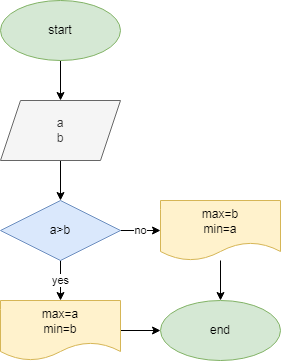

The diagram above was exported from draw.io. Its source (the exported page's mxGraphModel, read from the mxfile embedded in the PNG):
<mxGraphModel dx="868" dy="450" grid="1" gridSize="10" guides="1" tooltips="1" connect="1" arrows="1" fold="1" page="1" pageScale="1" pageWidth="827" pageHeight="1169" math="0" shadow="0">
  <root>
    <mxCell id="0" />
    <mxCell id="1" parent="0" />
    <mxCell id="J4BAKIUDjJXE1oleRmQB-48" style="edgeStyle=orthogonalEdgeStyle;rounded=0;orthogonalLoop=1;jettySize=auto;html=1;entryX=0;entryY=0.5;entryDx=0;entryDy=0;" parent="1" edge="1">
      <mxGeometry relative="1" as="geometry">
        <mxPoint x="50" y="350" as="targetPoint" />
        <Array as="points">
          <mxPoint x="10" y="450" />
          <mxPoint x="10" y="350" />
        </Array>
      </mxGeometry>
    </mxCell>
    <mxCell id="7pD1RaVhRedMuNZ9WHDD-3" style="edgeStyle=orthogonalEdgeStyle;rounded=0;orthogonalLoop=1;jettySize=auto;html=1;exitX=0.5;exitY=1;exitDx=0;exitDy=0;entryX=0.5;entryY=0;entryDx=0;entryDy=0;" edge="1" parent="1" source="7pD1RaVhRedMuNZ9WHDD-1" target="7pD1RaVhRedMuNZ9WHDD-2">
      <mxGeometry relative="1" as="geometry" />
    </mxCell>
    <mxCell id="7pD1RaVhRedMuNZ9WHDD-1" value="start" style="ellipse;whiteSpace=wrap;html=1;fillColor=#d5e8d4;strokeColor=#82b366;" vertex="1" parent="1">
      <mxGeometry x="120" y="80" width="120" height="60" as="geometry" />
    </mxCell>
    <mxCell id="7pD1RaVhRedMuNZ9WHDD-5" value="" style="edgeStyle=orthogonalEdgeStyle;rounded=0;orthogonalLoop=1;jettySize=auto;html=1;" edge="1" parent="1" source="7pD1RaVhRedMuNZ9WHDD-2" target="7pD1RaVhRedMuNZ9WHDD-4">
      <mxGeometry relative="1" as="geometry" />
    </mxCell>
    <mxCell id="7pD1RaVhRedMuNZ9WHDD-2" value="a&lt;br&gt;b" style="shape=parallelogram;perimeter=parallelogramPerimeter;whiteSpace=wrap;html=1;fixedSize=1;fillColor=#f5f5f5;fontColor=#333333;strokeColor=#666666;" vertex="1" parent="1">
      <mxGeometry x="120" y="180" width="120" height="60" as="geometry" />
    </mxCell>
    <mxCell id="7pD1RaVhRedMuNZ9WHDD-7" value="yes" style="edgeStyle=orthogonalEdgeStyle;rounded=0;orthogonalLoop=1;jettySize=auto;html=1;" edge="1" parent="1" source="7pD1RaVhRedMuNZ9WHDD-4" target="7pD1RaVhRedMuNZ9WHDD-6">
      <mxGeometry relative="1" as="geometry" />
    </mxCell>
    <mxCell id="7pD1RaVhRedMuNZ9WHDD-9" value="no" style="edgeStyle=orthogonalEdgeStyle;rounded=0;orthogonalLoop=1;jettySize=auto;html=1;" edge="1" parent="1" source="7pD1RaVhRedMuNZ9WHDD-4" target="7pD1RaVhRedMuNZ9WHDD-8">
      <mxGeometry relative="1" as="geometry" />
    </mxCell>
    <mxCell id="7pD1RaVhRedMuNZ9WHDD-4" value="a&amp;gt;b" style="rhombus;whiteSpace=wrap;html=1;fillColor=#dae8fc;strokeColor=#6c8ebf;" vertex="1" parent="1">
      <mxGeometry x="120" y="280" width="120" height="60" as="geometry" />
    </mxCell>
    <mxCell id="7pD1RaVhRedMuNZ9WHDD-12" style="edgeStyle=orthogonalEdgeStyle;rounded=0;orthogonalLoop=1;jettySize=auto;html=1;entryX=0;entryY=0.5;entryDx=0;entryDy=0;" edge="1" parent="1" source="7pD1RaVhRedMuNZ9WHDD-6" target="7pD1RaVhRedMuNZ9WHDD-10">
      <mxGeometry relative="1" as="geometry">
        <mxPoint x="380" y="490" as="targetPoint" />
      </mxGeometry>
    </mxCell>
    <mxCell id="7pD1RaVhRedMuNZ9WHDD-6" value="max=a&lt;br&gt;min=b" style="shape=document;whiteSpace=wrap;html=1;boundedLbl=1;fillColor=#fff2cc;strokeColor=#d6b656;" vertex="1" parent="1">
      <mxGeometry x="120" y="380" width="120" height="60" as="geometry" />
    </mxCell>
    <mxCell id="7pD1RaVhRedMuNZ9WHDD-11" value="" style="edgeStyle=orthogonalEdgeStyle;rounded=0;orthogonalLoop=1;jettySize=auto;html=1;" edge="1" parent="1" source="7pD1RaVhRedMuNZ9WHDD-8" target="7pD1RaVhRedMuNZ9WHDD-10">
      <mxGeometry relative="1" as="geometry" />
    </mxCell>
    <mxCell id="7pD1RaVhRedMuNZ9WHDD-8" value="max=b&lt;br&gt;min=a" style="shape=document;whiteSpace=wrap;html=1;boundedLbl=1;fillColor=#fff2cc;strokeColor=#d6b656;" vertex="1" parent="1">
      <mxGeometry x="280" y="280" width="120" height="60" as="geometry" />
    </mxCell>
    <mxCell id="7pD1RaVhRedMuNZ9WHDD-10" value="end" style="ellipse;whiteSpace=wrap;html=1;fillColor=#d5e8d4;strokeColor=#82b366;" vertex="1" parent="1">
      <mxGeometry x="280" y="380" width="120" height="60" as="geometry" />
    </mxCell>
  </root>
</mxGraphModel>